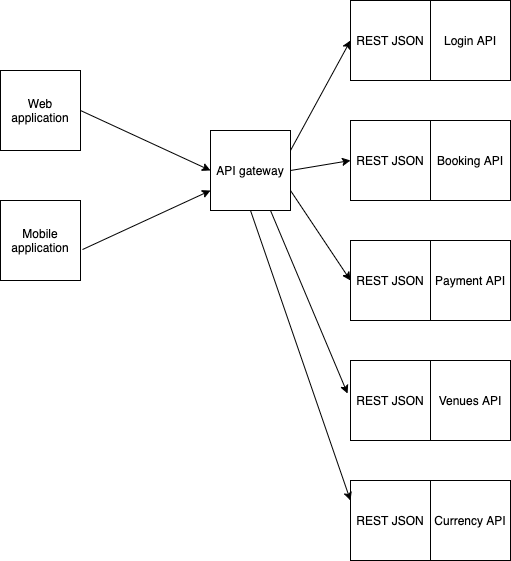

The diagram above was exported from draw.io. Its source (the exported page's mxGraphModel, read from the mxfile embedded in the PNG):
<mxGraphModel dx="946" dy="528" grid="1" gridSize="10" guides="1" tooltips="1" connect="1" arrows="1" fold="1" page="1" pageScale="1" pageWidth="827" pageHeight="1169" math="0" shadow="0">
  <root>
    <mxCell id="0" />
    <mxCell id="1" parent="0" />
    <mxCell id="XekybEY64DncF4Am-flT-1" value="API gateway" style="whiteSpace=wrap;html=1;aspect=fixed;" parent="1" vertex="1">
      <mxGeometry x="360" y="170" width="80" height="80" as="geometry" />
    </mxCell>
    <mxCell id="XekybEY64DncF4Am-flT-2" value="Web application" style="whiteSpace=wrap;html=1;aspect=fixed;" parent="1" vertex="1">
      <mxGeometry x="150" y="110" width="80" height="80" as="geometry" />
    </mxCell>
    <mxCell id="XekybEY64DncF4Am-flT-3" value="Mobile application" style="whiteSpace=wrap;html=1;aspect=fixed;" parent="1" vertex="1">
      <mxGeometry x="150" y="240" width="80" height="80" as="geometry" />
    </mxCell>
    <mxCell id="XekybEY64DncF4Am-flT-4" value="" style="endArrow=classic;html=1;exitX=1;exitY=0.5;exitDx=0;exitDy=0;entryX=0;entryY=0.5;entryDx=0;entryDy=0;" parent="1" source="XekybEY64DncF4Am-flT-2" target="XekybEY64DncF4Am-flT-1" edge="1">
      <mxGeometry width="50" height="50" relative="1" as="geometry">
        <mxPoint x="390" y="290" as="sourcePoint" />
        <mxPoint x="440" y="240" as="targetPoint" />
      </mxGeometry>
    </mxCell>
    <mxCell id="XekybEY64DncF4Am-flT-6" value="" style="endArrow=classic;html=1;exitX=1.025;exitY=0.613;exitDx=0;exitDy=0;exitPerimeter=0;entryX=0;entryY=0.75;entryDx=0;entryDy=0;" parent="1" source="XekybEY64DncF4Am-flT-3" target="XekybEY64DncF4Am-flT-1" edge="1">
      <mxGeometry width="50" height="50" relative="1" as="geometry">
        <mxPoint x="390" y="290" as="sourcePoint" />
        <mxPoint x="440" y="240" as="targetPoint" />
      </mxGeometry>
    </mxCell>
    <mxCell id="XekybEY64DncF4Am-flT-7" value="REST JSON" style="whiteSpace=wrap;html=1;aspect=fixed;" parent="1" vertex="1">
      <mxGeometry x="500" y="40" width="80" height="80" as="geometry" />
    </mxCell>
    <mxCell id="XekybEY64DncF4Am-flT-8" value="Login API" style="whiteSpace=wrap;html=1;aspect=fixed;" parent="1" vertex="1">
      <mxGeometry x="580" y="40" width="80" height="80" as="geometry" />
    </mxCell>
    <mxCell id="XekybEY64DncF4Am-flT-9" value="REST JSON" style="whiteSpace=wrap;html=1;aspect=fixed;" parent="1" vertex="1">
      <mxGeometry x="500" y="160" width="80" height="80" as="geometry" />
    </mxCell>
    <mxCell id="XekybEY64DncF4Am-flT-10" value="Booking API" style="whiteSpace=wrap;html=1;aspect=fixed;" parent="1" vertex="1">
      <mxGeometry x="580" y="160" width="80" height="80" as="geometry" />
    </mxCell>
    <mxCell id="XekybEY64DncF4Am-flT-11" value="REST JSON" style="whiteSpace=wrap;html=1;aspect=fixed;" parent="1" vertex="1">
      <mxGeometry x="500" y="280" width="80" height="80" as="geometry" />
    </mxCell>
    <mxCell id="XekybEY64DncF4Am-flT-12" value="Payment API" style="whiteSpace=wrap;html=1;aspect=fixed;" parent="1" vertex="1">
      <mxGeometry x="580" y="280" width="80" height="80" as="geometry" />
    </mxCell>
    <mxCell id="XekybEY64DncF4Am-flT-13" value="REST JSON" style="whiteSpace=wrap;html=1;aspect=fixed;" parent="1" vertex="1">
      <mxGeometry x="500" y="400" width="80" height="80" as="geometry" />
    </mxCell>
    <mxCell id="XekybEY64DncF4Am-flT-14" value="Venues API" style="whiteSpace=wrap;html=1;aspect=fixed;" parent="1" vertex="1">
      <mxGeometry x="580" y="400" width="80" height="80" as="geometry" />
    </mxCell>
    <mxCell id="XekybEY64DncF4Am-flT-15" value="REST JSON" style="whiteSpace=wrap;html=1;aspect=fixed;" parent="1" vertex="1">
      <mxGeometry x="500" y="520" width="80" height="80" as="geometry" />
    </mxCell>
    <mxCell id="XekybEY64DncF4Am-flT-16" value="Currency API" style="whiteSpace=wrap;html=1;aspect=fixed;" parent="1" vertex="1">
      <mxGeometry x="580" y="520" width="80" height="80" as="geometry" />
    </mxCell>
    <mxCell id="XekybEY64DncF4Am-flT-17" value="" style="endArrow=classic;html=1;exitX=1;exitY=0.25;exitDx=0;exitDy=0;entryX=0;entryY=0.5;entryDx=0;entryDy=0;" parent="1" source="XekybEY64DncF4Am-flT-1" target="XekybEY64DncF4Am-flT-7" edge="1">
      <mxGeometry width="50" height="50" relative="1" as="geometry">
        <mxPoint x="390" y="310" as="sourcePoint" />
        <mxPoint x="440" y="260" as="targetPoint" />
      </mxGeometry>
    </mxCell>
    <mxCell id="XekybEY64DncF4Am-flT-18" value="" style="endArrow=classic;html=1;exitX=1;exitY=0.5;exitDx=0;exitDy=0;entryX=0;entryY=0.5;entryDx=0;entryDy=0;" parent="1" source="XekybEY64DncF4Am-flT-1" target="XekybEY64DncF4Am-flT-9" edge="1">
      <mxGeometry width="50" height="50" relative="1" as="geometry">
        <mxPoint x="390" y="310" as="sourcePoint" />
        <mxPoint x="440" y="260" as="targetPoint" />
      </mxGeometry>
    </mxCell>
    <mxCell id="XekybEY64DncF4Am-flT-19" value="" style="endArrow=classic;html=1;exitX=1;exitY=0.75;exitDx=0;exitDy=0;entryX=0;entryY=0.5;entryDx=0;entryDy=0;" parent="1" source="XekybEY64DncF4Am-flT-1" target="XekybEY64DncF4Am-flT-11" edge="1">
      <mxGeometry width="50" height="50" relative="1" as="geometry">
        <mxPoint x="390" y="310" as="sourcePoint" />
        <mxPoint x="440" y="260" as="targetPoint" />
      </mxGeometry>
    </mxCell>
    <mxCell id="XekybEY64DncF4Am-flT-20" value="" style="endArrow=classic;html=1;exitX=0.75;exitY=1;exitDx=0;exitDy=0;entryX=-0.037;entryY=0.413;entryDx=0;entryDy=0;entryPerimeter=0;" parent="1" source="XekybEY64DncF4Am-flT-1" target="XekybEY64DncF4Am-flT-13" edge="1">
      <mxGeometry width="50" height="50" relative="1" as="geometry">
        <mxPoint x="390" y="310" as="sourcePoint" />
        <mxPoint x="440" y="260" as="targetPoint" />
      </mxGeometry>
    </mxCell>
    <mxCell id="XekybEY64DncF4Am-flT-21" value="" style="endArrow=classic;html=1;exitX=0.5;exitY=1;exitDx=0;exitDy=0;entryX=0;entryY=0.25;entryDx=0;entryDy=0;" parent="1" source="XekybEY64DncF4Am-flT-1" target="XekybEY64DncF4Am-flT-15" edge="1">
      <mxGeometry width="50" height="50" relative="1" as="geometry">
        <mxPoint x="390" y="410" as="sourcePoint" />
        <mxPoint x="440" y="360" as="targetPoint" />
      </mxGeometry>
    </mxCell>
  </root>
</mxGraphModel>